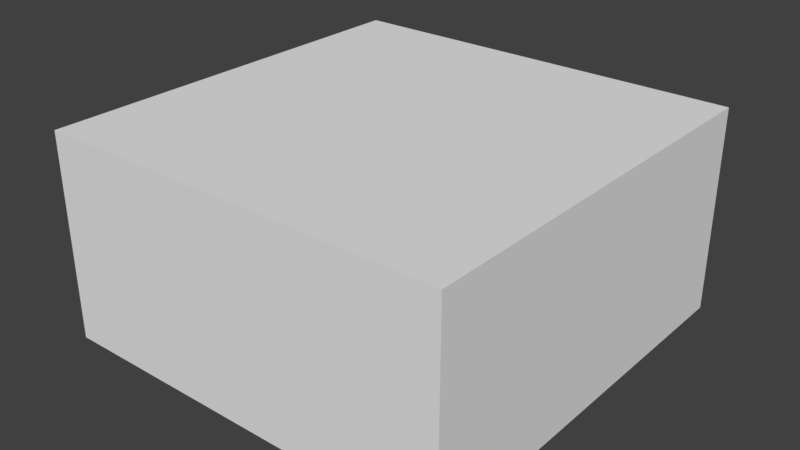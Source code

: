 # Source: zm_random_weapon_pickup.blend  (saved by Blender 2.79.0; exported with 4.5.12 LTS)
import bpy
from mathutils import Matrix  # noqa: F401  (used for matrix-valued properties, if any)

bpy.ops.wm.read_factory_settings(use_empty=True)
scene = bpy.context.scene
scene.name = 'Scene'

# ---- collections
col_collection_1 = bpy.data.collections.new('Collection 1'); scene.collection.children.link(col_collection_1)

# ---- materials (node trees are filled in below, after node groups)
mat_mtl_glow = bpy.data.materials.new('mtl_glow')
mat_mtl_glow.alpha_threshold = 0.0
mat_mtl_glow.use_transparent_shadow = False
mat_mtl_glow.roughness = 0.5
mat_mtl_decal = bpy.data.materials.new('mtl_decal')
mat_mtl_decal.alpha_threshold = 0.0
mat_mtl_decal.use_transparent_shadow = False
mat_mtl_decal.roughness = 0.5

# ---- material node trees

# ---- world
world_world = bpy.data.worlds.new('World'); scene.world = world_world
world_world.color = (0.05088, 0.05088, 0.05088)
world_world.use_sun_shadow = False
world_world.sun_shadow_jitter_overblur = 0.0
world_world.cycles.sampling_method = 'MANUAL'

# ---- meshes
me_g_glow = bpy.data.meshes.new('g_glow')
me_g_glow.from_pydata([(-0.5, 0.02, -0.25), (0.5, 0.02, -0.25), (-0.5, 0.02, 0.25), (0.5, 0.02, 0.25)], [], [(0, 1, 3, 2)])
_uv = me_g_glow.uv_layers.new(name='UVMap')
_uv.uv.foreach_set('vector', [0.0001, 9.998e-05, 0.9999, 9.998e-05, 0.9999, 0.9999, 9.998e-05, 0.9999])
me_g_glow.materials.append(mat_mtl_glow)
me_g_glow.use_remesh_preserve_volume = False
me_g_glow.use_remesh_preserve_attributes = False
me_g_glow.use_mirror_vertex_groups = False
me_g_glow.update()
me_g_item = bpy.data.meshes.new('g_item')
me_g_item.from_pydata([(-0.5, -2.98e-08, -0.25), (0.5, -2.98e-08, -0.25), (-0.5, 2.98e-08, 0.25), (0.5, 2.98e-08, 0.25)], [], [(0, 1, 3, 2)])
_uv = me_g_item.uv_layers.new(name='UVMap')
_uv.uv.foreach_set('vector', [0.0001, 9.998e-05, 0.9999, 9.998e-05, 0.9999, 0.9999, 9.998e-05, 0.9999])
me_g_item.materials.append(mat_mtl_decal)
me_g_item.use_remesh_preserve_volume = False
me_g_item.use_remesh_preserve_attributes = False
me_g_item.use_mirror_vertex_groups = False
me_g_item.update()
me_co_culling = bpy.data.meshes.new('co_culling')
me_co_culling.from_pydata([(-0.5, -0.5, -0.25), (-0.5, -0.5, 0.25), (-0.5, 0.5, -0.25), (-0.5, 0.5, 0.25), (0.5, -0.5, -0.25), (0.5, -0.5, 0.25), (0.5, 0.5, -0.25), (0.5, 0.5, 0.25)], [], [(0, 1, 3, 2), (2, 3, 7, 6), (6, 7, 5, 4), (4, 5, 1, 0), (2, 6, 4, 0), (7, 3, 1, 5)])
me_co_culling.use_remesh_preserve_volume = False
me_co_culling.use_remesh_preserve_attributes = False
me_co_culling.use_mirror_vertex_groups = False
me_co_culling.update()

# ---- objects
ob_g_glow = bpy.data.objects.new('g_glow', me_g_glow)
ob_g_item = bpy.data.objects.new('g_item', me_g_item)
ob_co_culling = bpy.data.objects.new('co_culling', me_co_culling)

# ---- transforms, parenting, visibility, modifiers, constraints
ob_g_glow.location = (0.0, 0.0, 0.0)
ob_g_glow.lineart.crease_threshold = 0.0
ob_g_item.location = (0.0, 0.0, 0.0)
ob_g_item.lineart.crease_threshold = 0.0
ob_co_culling.location = (0.0, 0.0, 0.0)
ob_co_culling.hide_viewport = True
ob_co_culling.lineart.crease_threshold = 0.0

# ---- collection membership
col_collection_1.objects.link(ob_g_glow)
col_collection_1.objects.link(ob_g_item)
col_collection_1.objects.link(ob_co_culling)

# ---- scene / render settings (as saved in the file)
scene.frame_start = 1; scene.frame_end = 250; scene.frame_set(1)
scene.render.engine = 'BLENDER_EEVEE_NEXT'
scene.render.resolution_percentage = 50
scene.render.dither_intensity = 0.0
scene.cycles.use_denoising = False
scene.cycles.samples = 128
scene.cycles.sampling_pattern = 'TABULATED_SOBOL'
scene.cycles.use_adaptive_sampling = False
scene.cycles.use_light_tree = False
scene.cycles.blur_glossy = 0.0
scene.cycles.sample_clamp_indirect = 0.0
scene.view_settings.view_transform = 'Standard'
bpy.context.view_layer.update()

# ---- added for rendering (the .blend has no active camera and no usable light): camera, sun
cam_auto = bpy.data.cameras.new('AutoCamera')
cam_auto.lens = 50.0
cam_auto.sensor_width = 36.0
cam_auto.clip_end = 1000.0
ob_auto_camera = bpy.data.objects.new('AutoCamera', cam_auto)
scene.collection.objects.link(ob_auto_camera)
ob_auto_camera.location = (1.38784, -1.6654, 1.11027)
ob_auto_camera.rotation_euler = (1.09748, -7.21219e-08, 0.694738)
scene.camera = ob_auto_camera
light_auto_sun = bpy.data.lights.new('AutoSun', 'SUN')
light_auto_sun.energy = 3.0
light_auto_sun.angle = 0.0523599
ob_auto_sun = bpy.data.objects.new('AutoSun', light_auto_sun)
scene.collection.objects.link(ob_auto_sun)
ob_auto_sun.rotation_euler = (0.872665, 0.174533, 0.523599)
bpy.context.view_layer.update()

